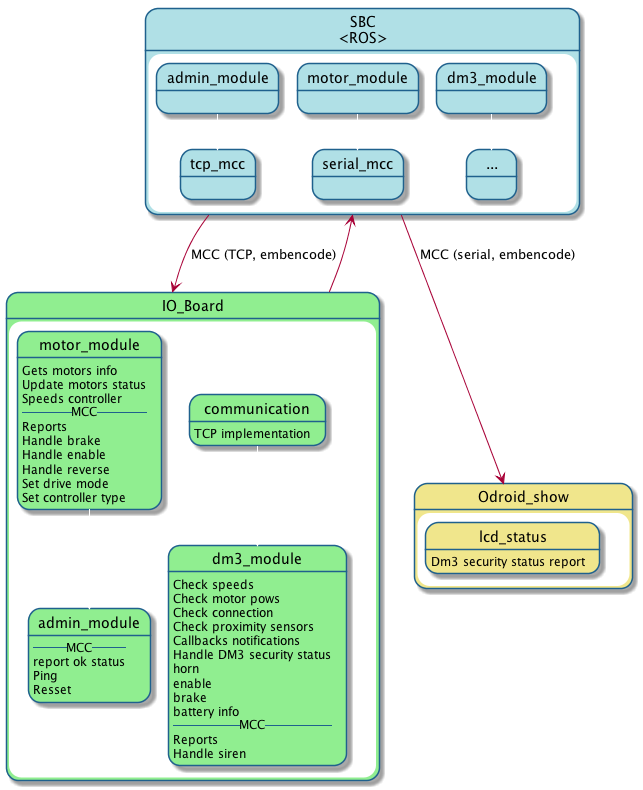

The diagram above was rendered by PlantUML. Its source (embedded in the PNG):
@startuml
' URL to diagram:
'  ![DM3_Modules](http://www.plantuml.com/plantuml/svg/TPPTaw9A4eRl-rSGvrpiRiGoewAe7HCJHq2H3mL1n7PtWq0e1842Y-9pO__xqdJtgDqELvBlKo-PMKNYNncs4SxZwEblXA7914u8Dx1Fo8wVsmZXOvm-V_zUbkMtDBBXA_ZDIUBl7pVVi-BqVQSkrKF9vaDsjwiJbq_PnLpmsFbSFomtzfgobNCl74ykcNpPzmlOKp9sqFTcREC7aRjRzkNJOfzigX9j6zaF9fPa0i5nHXAPSwh3UzJ0O4VvjDUpHlkDGzUajniT01fAK9gp_68vM_Zca6joV11vY-CsvNcQR9TwYiGrxoZ2cGqFUqhh1w27z7EpK7kZrNeOhCzeTjhtXORbain8eMflJgkXaDfARsKOybOlnZEudSsRKAzUjC0Bjocv5gD1clXdQZrLXxhdyhLPA_5MgqrDCwALSObEvFbSxtn1jmk1MyMoR8iJBMOoCqGNRrtX83p0POou0MfG4_gBvbYMKSpBVY8vJ5KTIygSPgO15VDaXuq3cxcf70pn4ixFWbFKA-2dui7m0KnvQjYO8CISK-gakPkpYuJdsBBGWpMzCc2wnzKGDaPpxF7JI5j9OpEWyzMAX6TIxPDyGCutM9eKOp53kwMmRhnunkZ2WX_38Wt3YucMqwFdYNbEuPBXKxYcn_EYfdU2dfpjdJeUqgvoQGgQF2pxRMziTUqN6saXCJIj5gfSPj5XgiOzTMttu2NMLkNSO3rtpWJMR34AcM0J5CuEi_kiKgB3Fk13_nmjFVz8wWVgdAuEFJBBByvbDHyjpymaFAdr-3p8y8Y5MTQafaeTuQ3Y0bzMcJWPp7ZHdekK3KRKnDfSqgAI3Y-nnDil0v55v2RFICZ8LgWiENx6U7rlUwggFIqifyN4DasN2cH3x75fNDEgHMstKqa2qzbaRkc7kad5PJ-_86zE2r8-fqI1d-uREap6_UbvUZoAchmOw90SyWRU1Q3lPqVISEsKeytAEkmFd70vcBlLg4Vwcngv8dNg1rKsbgmce2ZUM9gv8qrsUnC2GIoYb1u9FCMljS4uAnf9LXpFibQexh4pgxGNYujLmrb4leJ5c1KNt93VJwAvVxGOkAX8sf47z6cpmxHHuvIpgWJNMtN4lFJwBqBPBy5OleH0y3J5bMRoAHEpbH6Ubr9riiaP6LVRVZGSJnZbc1mtQvpE8dQLMxwtgwf8f1U7mMcMCiRnD6xS2LVrau5aMCmYozVaICCZNAkoZb_aiDAEucahap5h-cwjMRtsUdfwoi80fdOxMOXsvc10_FU9QAzZWbo0s2HA4F5dVq7t9rmNNoGGwq43YFwmkqT93bqsGH0WOjJhGepjXAVt-EjoDIbRAoRAmIFvnmz1OPIPnltyISZ1oSSy0W0-9XLEKmHENofc2qk-7GPF_siBwDB-GsVOVyCVcgB__8EmCq9nKHAuNJLl07PIAtQSN_T_s6uSG2jEt3m2tPAaNTAkiJg1k89nWXFq6MovBdx5Ce02EtfznYtq5hrIRamzi6gZL-JRjs-tMe9z1B9Mli-F_DUVfHzWy1_ovqrjLxyxu97LHmMFmFUihzqL58j9REHsYRKxzlgRkDcxQvzlktK3_DAl3NYatcxA8xtzoiKv31mR1mcy1suVV5lJhMMBtJdSrNxDxEcJtJD1y01dRx6C2A2N45yH8tL_DI3hyisphvIU0k1cRHeGeoIA0FgAaEIAPKdogw21D47uWUdIXcvRzH7P8VYj2g1zZ7ul8r00b3tGTO095mN5QsdkR_HhEGIkqww1Tur-9hQiIWHn6e4OGDp5Ng5hpriZrWTEI6HTWnvhRmSsJShVw6qQ43YT-KCzHKaLn06kYGp0hDscBvWTHSTsxcG4J73WlMV_1Njl6RUYMYCdHvtZnuRVaNux6p_7Vct4NVHZy-w3DiO0rTsH-wnTZybT-7f87gMS1QWRhw_Dltqpxlm-2QXp99BmMkCdGWtWwMjK0ra6y7MAAE_3nK_A-s7-zirvWoAd9Rh7t3CTSXMV2Ix-qlptJ5-V-3x_oVQz_XXNpqHR7_7tzY3-am3n4K2dFSx_UFgGNz6tLNUhRvB-S7YRZdScJty1wBR_lFyF "DM3_Modules")

skinparam state {
    borderColor #1F618D
    FontSize 14
    roundCorner 50
    BackgroundColor PowderBlue
    BackgroundColor<<IOBOARD>> LightGreen
    BackgroundColor<<ODROIDSHOW>> Khaki
}

state "SBC\n<ROS>" as Odroid {
  state tcp_mcc
  state "admin_module" as odrooid_admin 
  state "motor_module" as odroid_motor
  state "serial_mcc" as odroid_serial
  state "dm3_module" as odroid_dm3
  state "..." as odroid_othres
  odrooid_admin -[#white]-> tcp_mcc
  odroid_dm3 -[#white]-> odroid_othres
  odroid_motor -[#white]-> odroid_serial
}

state "IO_Board" as IOBoard <<IOBOARD>>{
  state motor_module<<IOBOARD>>
  state dm3_module<<IOBOARD>>
  state admin_module<<IOBOARD>>
  state communication<<IOBOARD>>
  motor_module -[#white]->admin_module
  communication -[#white]-> dm3_module

  motor_module:  Gets motors info 
  motor_module:  Update motors status
  motor_module:  Speeds controller
  motor_module:  --MCC--
  motor_module:  Reports
  motor_module:  Handle brake
  motor_module:  Handle enable
  motor_module:  Handle reverse
  motor_module:  Set drive mode
  motor_module:  Set controller type

  communication: TCP implementation

  dm3_module:  Check speeds
  dm3_module:  Check motor pows
  dm3_module:  Check connection
  dm3_module:  Check proximity sensors
  dm3_module:  Callbacks notifications
  dm3_module:  Handle DM3 security status
  dm3_module:  horn
  dm3_module:  enable
  dm3_module:  brake
  dm3_module:  battery info
  dm3_module:  --MCC--
  dm3_module:  Reports
  dm3_module:  Handle siren
  

  admin_module:  --MCC--
  admin_module:  report ok status
  admin_module:  Ping
  admin_module:  Resset
}

state Odroid_show<<ODROIDSHOW>>{
    state lcd_status<<ODROIDSHOW>>
    lcd_status: Dm3 security status report
}

Odroid --> IOBoard : MCC (TCP, embencode)
IOBoard --> Odroid

Odroid --> Odroid_show : MCC (serial, embencode)

@enduml